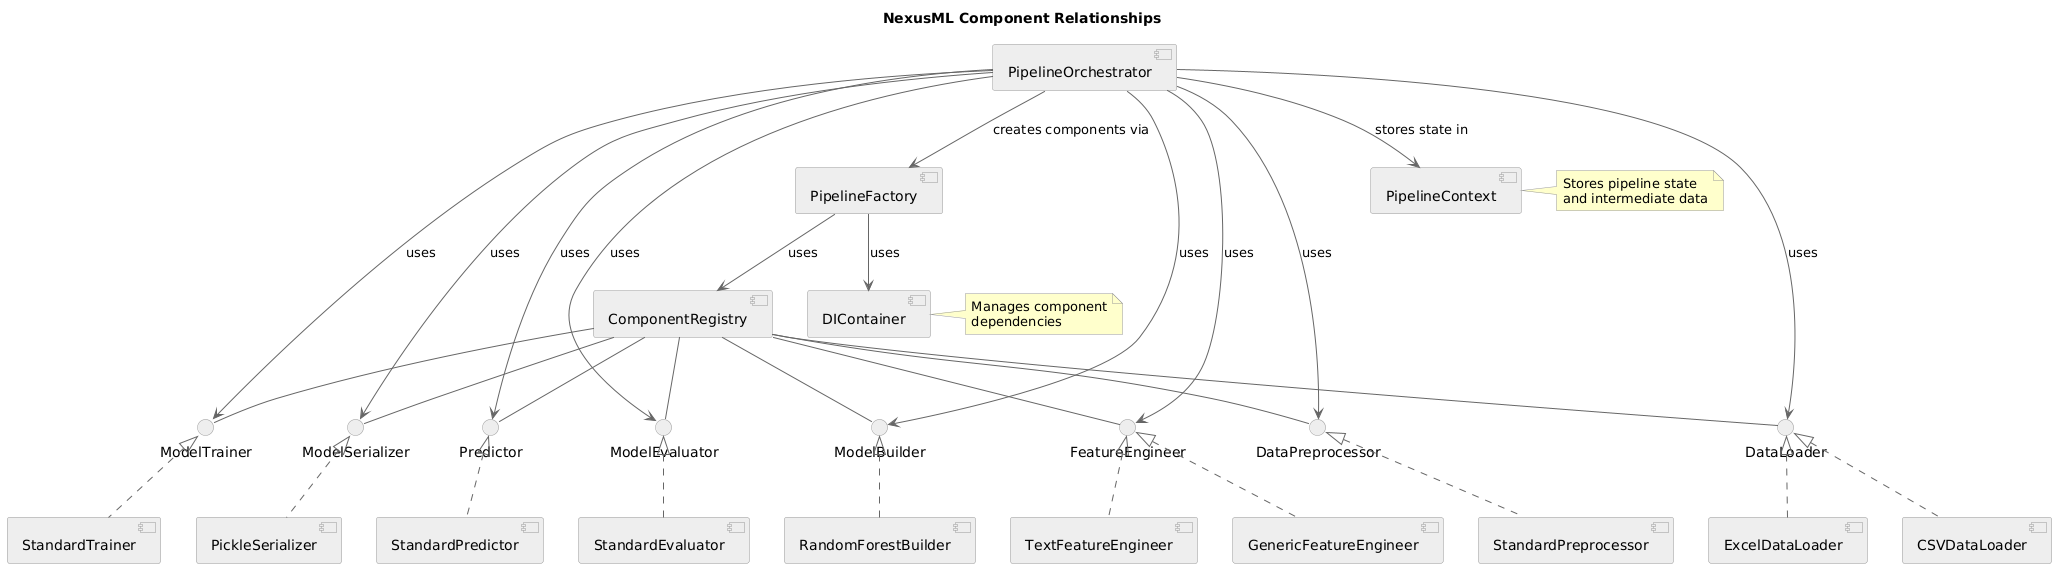

The diagram above was rendered by PlantUML. Its source (embedded in the PNG):
@startuml
' Style definitions
skinparam componentStyle uml2
skinparam backgroundColor white
skinparam ArrowColor #666666
skinparam InterfaceBorderColor #999999
skinparam InterfaceBackgroundColor #EEEEEE
skinparam ComponentBorderColor #999999
skinparam ComponentBackgroundColor #EEEEEE
skinparam NoteBackgroundColor #FFFFCC
skinparam NoteBorderColor #999999

' Title
title NexusML Component Relationships

' Interfaces
interface "DataLoader" as IDataLoader
interface "DataPreprocessor" as IDataPreprocessor
interface "FeatureEngineer" as IFeatureEngineer
interface "ModelBuilder" as IModelBuilder
interface "ModelTrainer" as IModelTrainer
interface "ModelEvaluator" as IModelEvaluator
interface "ModelSerializer" as IModelSerializer
interface "Predictor" as IPredictor

' Management components
component "ComponentRegistry" as Registry
component "PipelineFactory" as Factory
component "PipelineOrchestrator" as Orchestrator
component "PipelineContext" as Context
component "DIContainer" as Container

' Implementations
component "CSVDataLoader" as CSVLoader
component "ExcelDataLoader" as ExcelLoader
component "StandardPreprocessor" as StdPreprocessor
component "GenericFeatureEngineer" as GenFeatureEng
component "TextFeatureEngineer" as TextFeatureEng
component "RandomForestBuilder" as RFBuilder
component "StandardTrainer" as StdTrainer
component "StandardEvaluator" as StdEvaluator
component "PickleSerializer" as PickleSerializer
component "StandardPredictor" as StdPredictor

' Interface implementations
CSVLoader .up.|> IDataLoader
ExcelLoader .up.|> IDataLoader
StdPreprocessor .up.|> IDataPreprocessor
GenFeatureEng .up.|> IFeatureEngineer
TextFeatureEng .up.|> IFeatureEngineer
RFBuilder .up.|> IModelBuilder
StdTrainer .up.|> IModelTrainer
StdEvaluator .up.|> IModelEvaluator
PickleSerializer .up.|> IModelSerializer
StdPredictor .up.|> IPredictor

' Registry relationships
Registry -- IDataLoader
Registry -- IDataPreprocessor
Registry -- IFeatureEngineer
Registry -- IModelBuilder
Registry -- IModelTrainer
Registry -- IModelEvaluator
Registry -- IModelSerializer
Registry -- IPredictor

' Factory relationships
Factory --> Registry : uses
Factory --> Container : uses

' Orchestrator relationships
Orchestrator --> Factory : creates components via
Orchestrator --> Context : stores state in
Orchestrator --> IDataLoader : uses
Orchestrator --> IDataPreprocessor : uses
Orchestrator --> IFeatureEngineer : uses
Orchestrator --> IModelBuilder : uses
Orchestrator --> IModelTrainer : uses
Orchestrator --> IModelEvaluator : uses
Orchestrator --> IModelSerializer : uses
Orchestrator --> IPredictor : uses

' Context relationships
note right of Context : Stores pipeline state\nand intermediate data

' Container relationships
note right of Container : Manages component\ndependencies
@enduml